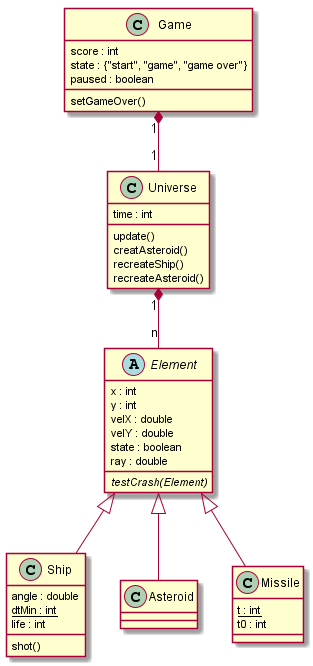

The diagram above was rendered by PlantUML. Its source (embedded in the PNG):
@startuml
abstract class Element{
  x : int
  y : int
  velX : double
  velY : double
  state : boolean
  ray : double
  {abstract} testCrash(Element)

}

class Ship{
  angle : double
  {static} dtMin : int
  life : int

  shot()
}

class Asteroid{


}

class Missile{
  {static} t : int
  t0 : int
}

class Universe{
  time : int
  update()
  creatAsteroid()
  recreateShip()
  recreateAsteroid()
}

class Game{
  score : int
  state : {"start", "game", "game over"}
  paused : boolean
  setGameOver()
}

Universe "1" *-- "n" Element
Game "1" *-- "1" Universe
Element <|-- Ship
Element <|-- Missile
Element <|-- Asteroid



@enduml